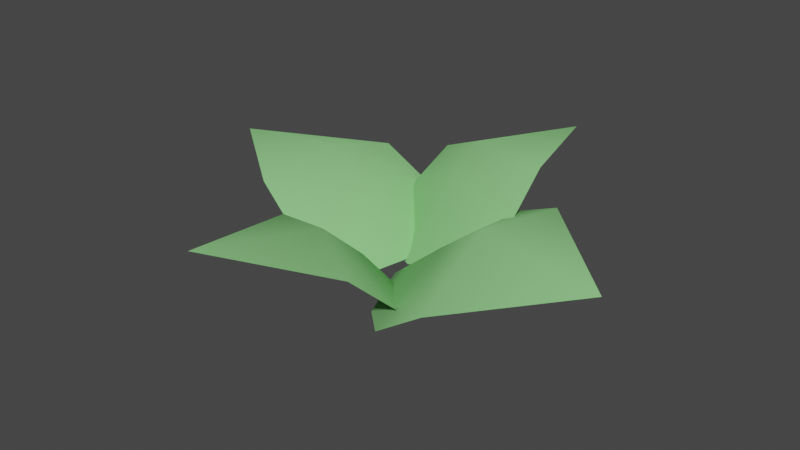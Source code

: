 # Source: Gras.blend  (saved by Blender 3.2.14; exported with 4.5.12 LTS)
import bpy
from mathutils import Matrix  # noqa: F401  (used for matrix-valued properties, if any)

bpy.ops.wm.read_factory_settings(use_empty=True)
scene = bpy.context.scene
scene.name = 'Scene'

# ---- collections
col_gras = bpy.data.collections.new('Gras'); scene.collection.children.link(col_gras)

# ---- materials (node trees are filled in below, after node groups)
mat_gr_n = bpy.data.materials.new('grün')
mat_gr_n.use_transparent_shadow = False

# ---- material node trees
mat_gr_n.use_nodes = True; mat_gr_n.node_tree.nodes.clear()
_N = mat_gr_n.node_tree.nodes; _L = mat_gr_n.node_tree.links
n0 = _N.new('ShaderNodeBsdfPrincipled'); n0.name = 'Principled BSDF'; n0.location = (10, 300)
n0.distribution = 'GGX'
n0.subsurface_method = 'BURLEY'
n0.inputs[0].default_value = (0.2706, 0.65, 0.2385, 1.0)
n0.inputs[2].default_value = 0.5922
n0.inputs[3].default_value = 1.45
n0.inputs[13].default_value = 0.0
n0.inputs[27].default_value = (0.0, 0.0, 0.0, 1.0)
n0.inputs[28].default_value = 1.0
n1 = _N.new('ShaderNodeOutputMaterial'); n1.name = 'Material Output'; n1.location = (300, 300)
_L.new(n0.outputs[0], n1.inputs[0])
n1.is_active_output = True

# ---- world
world_world = bpy.data.worlds.new('World'); scene.world = world_world
world_world.use_nodes = True; world_world.node_tree.nodes.clear()
_N = world_world.node_tree.nodes; _L = world_world.node_tree.links
n0 = _N.new('ShaderNodeOutputWorld'); n0.name = 'World Output'; n0.location = (300, 300)
n1 = _N.new('ShaderNodeBackground'); n1.name = 'Background'; n1.location = (10, 300)
n1.inputs[0].default_value = (0.05088, 0.05088, 0.05088, 1.0)
_L.new(n1.outputs[0], n0.inputs[0])
n0.is_active_output = True
world_world.color = (0.05088, 0.05088, 0.05088)
world_world.use_sun_shadow = False
world_world.sun_shadow_jitter_overblur = 0.0

# ---- meshes
me_cube_051 = bpy.data.meshes.new('Cube.051')
me_cube_051.from_pydata([(-0.1363, -0.08372, 0.01975), (0.07918, 0.3284, 0.2638), (0.092, -0.171, 0.09986), (-0.02553, -0.1741, 0.06731), (-0.2004, 0.0391, 0.1201), (-0.1604, 0.1392, 0.2118), (0.1909, -0.09577, 0.2153), (0.1858, 0.00775, 0.2979), (-0.003513, 0.05327, 0.2938), (-0.02173, -0.04797, 0.2051), (-0.006006, -0.01636, 0.03752), (0.4883, -0.2378, 0.2089), (-0.02768, -0.2948, 0.0007583), (-0.06588, -0.1698, 0.02856), (0.1214, 0.03137, 0.1664), (0.2504, -0.021, 0.2345), (0.09383, -0.4212, 0.06227), (0.2136, -0.4259, 0.1443), (0.2111, -0.2331, 0.2552), (0.08789, -0.203, 0.1595), (-0.09271, -0.2729, 0.04993), (-0.602, -0.09225, 0.2122), (-0.07191, -0.01189, 0.05706), (-0.03737, -0.1308, 0.06677), (-0.2176, -0.3346, 0.1546), (-0.3412, -0.2957, 0.2176), (-0.1885, 0.09588, 0.125), (-0.304, 0.08892, 0.1945), (-0.3067, -0.1012, 0.2508), (-0.1872, -0.1185, 0.1834), (0.0211, -0.2709, 0.05003), (-0.1729, -0.6552, 0.2489), (-0.1214, -0.194, 0.01393), (-0.01424, -0.1973, 0.00825), (0.1167, -0.3838, 0.1038), (0.06075, -0.4624, 0.1827), (-0.2314, -0.2473, 0.09983), (-0.247, -0.3308, 0.1798), (-0.08562, -0.3759, 0.216), (-0.0489, -0.2955, 0.1355)], [], [(9, 4, 0, 3), (6, 9, 3, 2), (1, 5, 8), (1, 8, 7), (9, 6, 7, 8), (4, 9, 8, 5), (19, 14, 10, 13), (16, 19, 13, 12), (11, 15, 18), (11, 18, 17), (19, 16, 17, 18), (14, 19, 18, 15), (29, 24, 20, 23), (26, 29, 23, 22), (21, 25, 28), (21, 28, 27), (29, 26, 27, 28), (24, 29, 28, 25), (39, 34, 30, 33), (36, 39, 33, 32), (31, 35, 38), (31, 38, 37), (39, 36, 37, 38), (34, 39, 38, 35)])
me_cube_051.polygons.foreach_set('use_smooth', [True] * 24)
_uv = me_cube_051.uv_layers.new(name='UVMap')
_uv.uv.foreach_set('vector', [0.75, 0.6802, 0.875, 0.7005, 0.875, 0.75, 0.75, 0.75, 0.625, 0.6959, 0.75, 0.6802, 0.75, 0.75, 0.625, 0.75, 0.875, 0.5, 0.8533, 0.6181, 0.7566, 0.6184, 0.75, 0.5, 0.75, 0.6184, 0.6546, 0.6181, 0.75, 0.6802, 0.625, 0.6959, 0.6546, 0.6181, 0.75, 0.6184, 0.875, 0.7005, 0.75, 0.6802, 0.7566, 0.6184, 0.8533, 0.6181, 0.75, 0.6802, 0.875, 0.7005, 0.875, 0.75, 0.75, 0.75, 0.625, 0.6959, 0.75, 0.6802, 0.75, 0.75, 0.625, 0.75, 0.875, 0.5, 0.8533, 0.6181, 0.7566, 0.6184, 0.75, 0.5, 0.75, 0.6184, 0.6546, 0.6181, 0.75, 0.6802, 0.625, 0.6959, 0.6546, 0.6181, 0.75, 0.6184, 0.875, 0.7005, 0.75, 0.6802, 0.7566, 0.6184, 0.8533, 0.6181, 0.75, 0.6802, 0.875, 0.7005, 0.875, 0.75, 0.75, 0.75, 0.625, 0.6959, 0.75, 0.6802, 0.75, 0.75, 0.625, 0.75, 0.875, 0.5, 0.8533, 0.6181, 0.7566, 0.6184, 0.75, 0.5, 0.75, 0.6184, 0.6546, 0.6181, 0.75, 0.6802, 0.625, 0.6959, 0.6546, 0.6181, 0.75, 0.6184, 0.875, 0.7005, 0.75, 0.6802, 0.7566, 0.6184, 0.8533, 0.6181, 0.75, 0.6802, 0.875, 0.7005, 0.875, 0.75, 0.75, 0.75, 0.625, 0.6959, 0.75, 0.6802, 0.75, 0.75, 0.625, 0.75, 0.875, 0.5, 0.8533, 0.6181, 0.7566, 0.6184, 0.75, 0.5, 0.75, 0.6184, 0.6546, 0.6181, 0.75, 0.6802, 0.625, 0.6959, 0.6546, 0.6181, 0.75, 0.6184, 0.875, 0.7005, 0.75, 0.6802, 0.7566, 0.6184, 0.8533, 0.6181])
me_cube_051.materials.append(mat_gr_n)
me_cube_051.use_remesh_fix_poles = True
me_cube_051.use_remesh_preserve_attributes = False
me_cube_051.use_mirror_vertex_groups = False
me_cube_051.update()

# ---- objects
ob_gras_00 = bpy.data.objects.new('Gras_00', me_cube_051)

# ---- transforms, parenting, visibility, modifiers, constraints
ob_gras_00.location = (0.0, 0.0, 0.0)
ob_gras_00.lineart.crease_threshold = 0.0

# ---- collection membership
col_gras.objects.link(ob_gras_00)

# ---- scene / render settings (as saved in the file)
scene.frame_start = 1; scene.frame_end = 250; scene.frame_set(1)
scene.render.engine = 'BLENDER_EEVEE_NEXT'
scene.cycles.use_denoising = False
scene.cycles.samples = 128
scene.cycles.sampling_pattern = 'TABULATED_SOBOL'
scene.cycles.use_adaptive_sampling = False
scene.cycles.use_light_tree = False
scene.view_settings.view_transform = 'Filmic'
bpy.context.view_layer.update()

# ---- added for rendering (the .blend has no active camera and no usable light): camera, sun
cam_auto = bpy.data.cameras.new('AutoCamera')
cam_auto.lens = 50.0
cam_auto.sensor_width = 36.0
cam_auto.clip_end = 1000.0
ob_auto_camera = bpy.data.objects.new('AutoCamera', cam_auto)
scene.collection.objects.link(ob_auto_camera)
ob_auto_camera.location = (1.32927, -1.82677, 1.25823)
ob_auto_camera.rotation_euler = (1.09748, -7.21219e-08, 0.694738)
scene.camera = ob_auto_camera
light_auto_sun = bpy.data.lights.new('AutoSun', 'SUN')
light_auto_sun.energy = 3.0
light_auto_sun.angle = 0.0523599
ob_auto_sun = bpy.data.objects.new('AutoSun', light_auto_sun)
scene.collection.objects.link(ob_auto_sun)
ob_auto_sun.rotation_euler = (0.872665, 0.174533, 0.523599)
bpy.context.view_layer.update()
